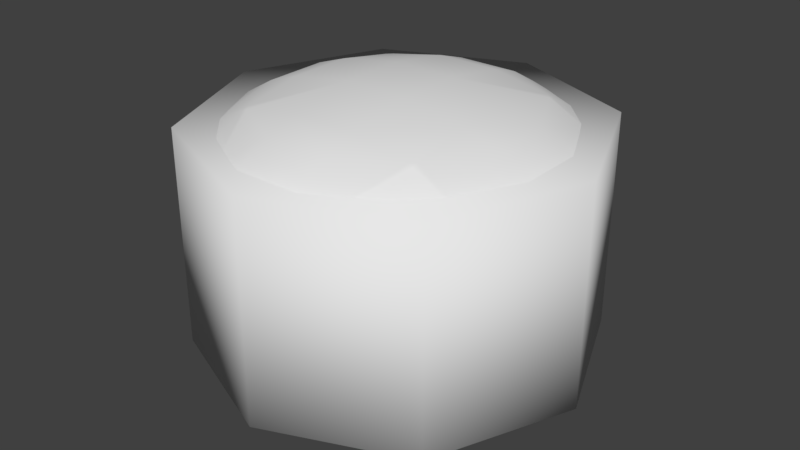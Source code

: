 # Source: makiRoll.blend  (saved by Blender 2.78.0; exported with 4.5.12 LTS)
import bpy
from mathutils import Matrix  # noqa: F401  (used for matrix-valued properties, if any)

bpy.ops.wm.read_factory_settings(use_empty=True)
scene = bpy.context.scene
scene.name = 'Scene'

# ---- collections
col_collection_1 = bpy.data.collections.new('Collection 1'); scene.collection.children.link(col_collection_1)

# ---- world
world_world = bpy.data.worlds.new('World'); scene.world = world_world
world_world.color = (0.05088, 0.05088, 0.05088)
world_world.use_sun_shadow = False
world_world.sun_shadow_jitter_overblur = 0.0
world_world.cycles.sampling_method = 'MANUAL'

# ---- meshes
me_cylinder = bpy.data.meshes.new('Cylinder')
me_cylinder.from_pydata([(2.394e-08, 1.476, -0.4856), (2.394e-08, 1.476, 1.135), (1.044, 1.044, -0.4856), (1.044, 1.044, 1.135), (1.476, -6.772e-08, -0.4856), (1.476, -6.772e-08, 1.135), (1.044, -1.044, -0.4856), (1.044, -1.044, 1.135), (-1.051e-07, -1.476, -0.4856), (-1.051e-07, -1.476, 1.135), (-1.044, -1.044, -0.4856), (-1.044, -1.044, 1.135), (-1.476, 1.44e-08, -0.4856), (-1.476, 1.44e-08, 1.135), (-1.044, 1.044, -0.4856), (-1.044, 1.044, 1.135)], [], [(0, 1, 3, 2), (2, 3, 5, 4), (4, 5, 7, 6), (6, 7, 9, 8), (8, 9, 11, 10), (10, 11, 13, 12), (3, 1, 15, 13, 11, 9, 7, 5), (12, 13, 15, 14), (14, 15, 1, 0), (0, 2, 4, 6, 8, 10, 12, 14)])
me_cylinder.polygons.foreach_set('use_smooth', [True] * 10)
_uv = me_cylinder.uv_layers.new(name='UVMap')
_uv.uv.foreach_set('vector', [0.6082, 0.6487, 0.8988, 0.6487, 0.8988, 0.8513, 0.6082, 0.8513, 0.005382, 0.5054, 0.296, 0.5054, 0.296, 0.6487, 0.005382, 0.6487, 0.005382, 0.6487, 0.296, 0.6487, 0.296, 0.8513, 0.005382, 0.8513, 0.005382, 0.8513, 0.296, 0.8513, 0.296, 0.9946, 0.005382, 0.9946, 0.5974, 0.9946, 0.3068, 0.9946, 0.3068, 0.8513, 0.5974, 0.8513, 0.5974, 0.8513, 0.3068, 0.8513, 0.3068, 0.6487, 0.5974, 0.6487, 0.5054, 0.1487, 0.6487, 0.005382, 0.8513, 0.005382, 0.9946, 0.1487, 0.9946, 0.3513, 0.8513, 0.4946, 0.6487, 0.4946, 0.5054, 0.3513, 0.5974, 0.6487, 0.3068, 0.6487, 0.3068, 0.5054, 0.5974, 0.5054, 0.6082, 0.5054, 0.8988, 0.5054, 0.8988, 0.6487, 0.6082, 0.6487, 0.005382, 0.1487, 0.1487, 0.005382, 0.3513, 0.005382, 0.4946, 0.1487, 0.4946, 0.3513, 0.3513, 0.4946, 0.1487, 0.4946, 0.005382, 0.3513])
me_cylinder.use_remesh_preserve_volume = False
me_cylinder.use_remesh_preserve_attributes = False
me_cylinder.use_mirror_vertex_groups = False
me_cylinder.update()
me_mesh_001 = bpy.data.meshes.new('Mesh.001')
me_mesh_001.from_pydata([(-1.3, -1.0, -0.4026), (-1.3, -1.06, -0.2), (-1.3, -0.8957, -0.6), (-1.7, -0.6, -0.5666), (-1.7, -0.8014, -0.2), (-1.43, -1.0, -0.2), (-1.676, -0.6, -0.6), (-1.7, -0.8014, 0.2), (-1.43, -1.0, 0.2), (-1.7, -0.6, 0.5666), (-1.676, -0.6, 0.6), (-1.3, -0.8957, 0.6), (-1.3, -1.0, 0.4026), (-1.3, -0.6, 0.8957), (-1.7, -0.2, 0.8014), (-1.43, -0.2, 1.0), (-1.3, -0.4026, 1.0), (-1.7, -0.5666, 0.6), (-1.3, -0.2, 1.06), (-1.43, 0.2, 1.0), (-1.3, 0.2, 1.06), (-1.3, 0.4026, 1.0), (-1.7, 0.2, 0.8014), (-1.7, 0.5666, 0.6), (-1.676, 0.6, 0.6), (-1.3, 0.6, 0.8957), (-1.7, 0.6, 0.5666), (-1.7, 0.8014, 0.2), (-1.43, 1.0, 0.2), (-1.3, 1.0, 0.4026), (-1.3, 0.8957, 0.6), (-1.7, 0.8014, -0.2), (-1.43, 1.0, -0.2), (-1.7, 0.6, -0.5666), (-1.676, 0.6, -0.6), (-1.3, 0.8957, -0.6), (-1.3, 1.0, -0.4026), (-1.3, 0.6, -0.8957), (-1.7, 0.2, -0.8014), (-1.43, 0.2, -1.0), (-1.3, 0.4026, -1.0), (-1.7, 0.5666, -0.6), (-1.7, -0.2, -0.8014), (-1.43, -0.2, -1.0), (-1.3, -0.2, -1.06), (-1.3, 0.2, -1.06), (-1.3, -0.4026, -1.0), (-1.3, -0.6, -0.8957), (-1.7, -0.5666, -0.6), (-1.861, -0.2, -0.6), (-2.015, -0.2, -0.2), (-1.861, -0.6, -0.2), (-2.015, -0.2, 0.2), (-1.861, -0.6, 0.2), (-1.861, -0.2, 0.6), (-2.015, 0.2, 0.2), (-1.861, 0.2, 0.6), (-2.015, 0.2, -0.2), (-1.861, 0.6, -0.2), (-1.861, 0.6, 0.2), (-1.861, 0.2, -0.6), (-1.3, 1.06, -0.2), (-1.3, 1.06, 0.2), (-1.3, -1.06, 0.2), (1.544, -1.0, 0.4026), (1.544, -1.06, 0.2), (1.544, -0.8957, 0.6), (1.944, -0.6, 0.5666), (1.944, -0.8014, 0.2), (1.674, -1.0, 0.2), (1.92, -0.6, 0.6), (1.944, -0.8014, -0.2), (1.674, -1.0, -0.2), (1.944, -0.6, -0.5666), (1.92, -0.6, -0.6), (1.544, -0.8957, -0.6), (1.544, -1.0, -0.4026), (1.544, -0.6, -0.8957), (1.944, -0.2, -0.8014), (1.674, -0.2, -1.0), (1.544, -0.4026, -1.0), (1.944, -0.5666, -0.6), (1.544, -0.2, -1.06), (1.674, 0.2, -1.0), (1.544, 0.2, -1.06), (1.544, 0.4026, -1.0), (1.944, 0.2, -0.8014), (1.944, 0.5666, -0.6), (1.92, 0.6, -0.6), (1.544, 0.6, -0.8957), (1.944, 0.6, -0.5666), (1.944, 0.8014, -0.2), (1.674, 1.0, -0.2), (1.544, 1.0, -0.4026), (1.544, 0.8957, -0.6), (1.944, 0.8014, 0.2), (1.674, 1.0, 0.2), (1.944, 0.6, 0.5666), (1.92, 0.6, 0.6), (1.544, 0.8957, 0.6), (1.544, 1.0, 0.4026), (1.544, 0.6, 0.8957), (1.944, 0.2, 0.8014), (1.674, 0.2, 1.0), (1.544, 0.4026, 1.0), (1.944, 0.5666, 0.6), (1.944, -0.2, 0.8014), (1.674, -0.2, 1.0), (1.544, -0.2, 1.06), (1.544, 0.2, 1.06), (1.544, -0.4026, 1.0), (1.544, -0.6, 0.8957), (1.944, -0.5666, 0.6), (2.105, -0.2, 0.6), (2.259, -0.2, 0.2), (2.105, -0.6, 0.2), (2.259, -0.2, -0.2), (2.105, -0.6, -0.2), (2.105, -0.2, -0.6), (2.259, 0.2, -0.2), (2.105, 0.2, -0.6), (2.259, 0.2, 0.2), (2.105, 0.6, 0.2), (2.105, 0.6, -0.2), (2.105, 0.2, 0.6), (1.544, 1.06, 0.2), (1.544, 1.06, -0.2), (1.544, -1.06, -0.2)], [], [(0, 5, 4, 3), (6, 2, 0, 3), (5, 8, 7, 4), (12, 11, 10, 9), (7, 8, 12, 9), (10, 11, 13), (13, 16, 15, 14), (17, 10, 13, 14), (15, 16, 18), (20, 19, 15, 18), (21, 19, 20), (25, 24, 23, 22), (19, 21, 25, 22), (23, 24, 26), (29, 28, 27, 26), (24, 30, 29, 26), (27, 28, 32, 31), (36, 35, 34, 33), (31, 32, 36, 33), (34, 35, 37), (37, 40, 39, 38), (41, 34, 37, 38), (38, 39, 43, 42), (43, 39, 45, 44), (46, 43, 44), (47, 6, 48, 42), (43, 46, 47, 42), (48, 49, 42), (50, 49, 48, 3), (51, 50, 3), (53, 52, 50, 51), (54, 52, 53, 9), (17, 54, 9), (54, 56, 55, 52), (22, 56, 54, 14), (52, 55, 57, 50), (55, 59, 58, 57), (60, 57, 58, 33), (41, 60, 33), (50, 57, 60, 49), (49, 60, 38, 42), (60, 41, 38), (32, 61, 36), (34, 41, 33), (58, 31, 33), (32, 28, 62, 61), (58, 59, 27, 31), (62, 28, 29), (27, 59, 26), (30, 24, 25), (23, 56, 22), (15, 19, 22, 14), (54, 17, 14), (10, 17, 9), (53, 7, 9), (63, 8, 5, 1), (7, 53, 51, 4), (2, 6, 47), (48, 6, 3), (4, 51, 3), (1, 5, 0), (55, 56, 23, 26), (59, 55, 26), (39, 40, 45), (8, 63, 12), (64, 69, 68, 67), (70, 66, 64, 67), (69, 72, 71, 68), (76, 75, 74, 73), (71, 72, 76, 73), (74, 75, 77), (77, 80, 79, 78), (81, 74, 77, 78), (79, 80, 82), (84, 83, 79, 82), (85, 83, 84), (89, 88, 87, 86), (83, 85, 89, 86), (87, 88, 90), (93, 92, 91, 90), (88, 94, 93, 90), (91, 92, 96, 95), (100, 99, 98, 97), (95, 96, 100, 97), (98, 99, 101), (101, 104, 103, 102), (105, 98, 101, 102), (102, 103, 107, 106), (107, 103, 109, 108), (110, 107, 108), (111, 70, 112, 106), (107, 110, 111, 106), (112, 113, 106), (114, 113, 112, 67), (115, 114, 67), (117, 116, 114, 115), (118, 116, 117, 73), (81, 118, 73), (118, 120, 119, 116), (86, 120, 118, 78), (116, 119, 121, 114), (119, 123, 122, 121), (124, 121, 122, 97), (105, 124, 97), (114, 121, 124, 113), (113, 124, 102, 106), (124, 105, 102), (96, 125, 100), (98, 105, 97), (122, 95, 97), (96, 92, 126, 125), (122, 123, 91, 95), (126, 92, 93), (91, 123, 90), (94, 88, 89), (87, 120, 86), (79, 83, 86, 78), (118, 81, 78), (74, 81, 73), (117, 71, 73), (127, 72, 69, 65), (71, 117, 115, 68), (66, 70, 111), (112, 70, 67), (68, 115, 67), (65, 69, 64), (119, 120, 87, 90), (123, 119, 90), (103, 104, 109), (72, 127, 76)])
me_mesh_001.polygons.foreach_set('use_smooth', [True] * 130)
_uv = me_mesh_001.uv_layers.new(name='UVMap')
_uv.uv.foreach_set('vector', [0.01399, 0.8478, 0.03377, 0.7943, 0.1027, 0.7873, 0.1413, 0.8565, 0.1399, 0.8646, 0.04089, 0.8928, 0.01399, 0.8478, 0.1413, 0.8565, 0.03377, 0.7943, 0.03313, 0.7049, 0.1033, 0.7116, 0.1027, 0.7873, 0.01346, 0.6519, 0.04044, 0.607, 0.1394, 0.6352, 0.1407, 0.6433, 0.1033, 0.7116, 0.03313, 0.7049, 0.01346, 0.6519, 0.1407, 0.6433, 0.1394, 0.6352, 0.04044, 0.607, 0.112, 0.5345, 0.112, 0.5345, 0.1599, 0.514, 0.2111, 0.5323, 0.2162, 0.5986, 0.1473, 0.6372, 0.1394, 0.6352, 0.112, 0.5345, 0.2162, 0.5986, 0.2111, 0.5323, 0.1599, 0.514, 0.208, 0.5001, 0.2995, 0.5003, 0.2966, 0.5318, 0.2111, 0.5323, 0.208, 0.5001, 0.3474, 0.5138, 0.2966, 0.5318, 0.2995, 0.5003, 0.3956, 0.5345, 0.3681, 0.6357, 0.3602, 0.6377, 0.2914, 0.5994, 0.2966, 0.5318, 0.3474, 0.5138, 0.3956, 0.5345, 0.2914, 0.5994, 0.3602, 0.6377, 0.3681, 0.6357, 0.3668, 0.6438, 0.4945, 0.6527, 0.4748, 0.7058, 0.4045, 0.7125, 0.3668, 0.6438, 0.3681, 0.6357, 0.4675, 0.6075, 0.4945, 0.6527, 0.3668, 0.6438, 0.4045, 0.7125, 0.4748, 0.7058, 0.4741, 0.795, 0.4053, 0.7881, 0.4938, 0.8484, 0.467, 0.893, 0.3685, 0.8649, 0.3672, 0.8568, 0.4053, 0.7881, 0.4741, 0.795, 0.4938, 0.8484, 0.3672, 0.8568, 0.3685, 0.8649, 0.467, 0.893, 0.3958, 0.9654, 0.3958, 0.9654, 0.348, 0.9859, 0.2974, 0.9681, 0.2923, 0.9008, 0.3607, 0.8628, 0.3685, 0.8649, 0.3958, 0.9654, 0.2923, 0.9008, 0.2923, 0.9008, 0.2974, 0.9681, 0.212, 0.9677, 0.2172, 0.9014, 0.212, 0.9677, 0.2974, 0.9681, 0.3004, 0.9995, 0.209, 0.9999, 0.1607, 0.986, 0.212, 0.9677, 0.209, 0.9999, 0.1126, 0.9654, 0.1399, 0.8646, 0.1479, 0.8626, 0.2172, 0.9014, 0.212, 0.9677, 0.1607, 0.986, 0.1126, 0.9654, 0.2172, 0.9014, 0.1479, 0.8626, 0.2202, 0.854, 0.2172, 0.9014, 0.222, 0.7823, 0.2202, 0.854, 0.1479, 0.8626, 0.1413, 0.8565, 0.1501, 0.7843, 0.222, 0.7823, 0.1413, 0.8565, 0.1497, 0.7147, 0.2214, 0.7174, 0.222, 0.7823, 0.1501, 0.7843, 0.2189, 0.6459, 0.2214, 0.7174, 0.1497, 0.7147, 0.1407, 0.6433, 0.1473, 0.6372, 0.2189, 0.6459, 0.1407, 0.6433, 0.2189, 0.6459, 0.288, 0.646, 0.2862, 0.7178, 0.2214, 0.7174, 0.2914, 0.5994, 0.288, 0.646, 0.2189, 0.6459, 0.2162, 0.5986, 0.2214, 0.7174, 0.2862, 0.7178, 0.2866, 0.7827, 0.222, 0.7823, 0.2862, 0.7178, 0.3581, 0.7159, 0.3581, 0.7854, 0.2866, 0.7827, 0.2892, 0.8543, 0.2866, 0.7827, 0.3581, 0.7854, 0.3672, 0.8568, 0.3607, 0.8628, 0.2892, 0.8543, 0.3672, 0.8568, 0.222, 0.7823, 0.2866, 0.7827, 0.2892, 0.8543, 0.2202, 0.854, 0.2202, 0.854, 0.2892, 0.8543, 0.2923, 0.9008, 0.2172, 0.9014, 0.2892, 0.8543, 0.3607, 0.8628, 0.2923, 0.9008, 0.4741, 0.795, 0.5077, 0.798, 0.4938, 0.8484, 0.3685, 0.8649, 0.3607, 0.8628, 0.3672, 0.8568, 0.3581, 0.7854, 0.4053, 0.7881, 0.3672, 0.8568, 0.4741, 0.795, 0.4748, 0.7058, 0.5079, 0.703, 0.5077, 0.798, 0.3581, 0.7854, 0.3581, 0.7159, 0.4045, 0.7125, 0.4053, 0.7881, 0.5079, 0.703, 0.4748, 0.7058, 0.4945, 0.6527, 0.4045, 0.7125, 0.3581, 0.7159, 0.3668, 0.6438, 0.4675, 0.6075, 0.3681, 0.6357, 0.3956, 0.5345, 0.3602, 0.6377, 0.288, 0.646, 0.2914, 0.5994, 0.2111, 0.5323, 0.2966, 0.5318, 0.2914, 0.5994, 0.2162, 0.5986, 0.2189, 0.6459, 0.1473, 0.6372, 0.2162, 0.5986, 0.1394, 0.6352, 0.1473, 0.6372, 0.1407, 0.6433, 0.1497, 0.7147, 0.1033, 0.7116, 0.1407, 0.6433, 0.0001008, 0.7021, 0.03313, 0.7049, 0.03377, 0.7943, 0.0001008, 0.7972, 0.1033, 0.7116, 0.1497, 0.7147, 0.1501, 0.7843, 0.1027, 0.7873, 0.04089, 0.8928, 0.1399, 0.8646, 0.1126, 0.9654, 0.1479, 0.8626, 0.1399, 0.8646, 0.1413, 0.8565, 0.1027, 0.7873, 0.1501, 0.7843, 0.1413, 0.8565, 0.0001008, 0.7972, 0.03377, 0.7943, 0.01399, 0.8478, 0.2862, 0.7178, 0.288, 0.646, 0.3602, 0.6377, 0.3668, 0.6438, 0.3581, 0.7159, 0.2862, 0.7178, 0.3668, 0.6438, 0.2974, 0.9681, 0.348, 0.9859, 0.3004, 0.9995, 0.03313, 0.7049, 0.0001008, 0.7021, 0.01346, 0.6519, 0.01399, 0.3478, 0.03377, 0.2943, 0.1027, 0.2873, 0.1413, 0.3565, 0.1399, 0.3646, 0.04089, 0.3928, 0.01399, 0.3478, 0.1413, 0.3565, 0.03377, 0.2943, 0.03313, 0.2049, 0.1033, 0.2116, 0.1027, 0.2873, 0.01346, 0.1519, 0.04044, 0.107, 0.1394, 0.1352, 0.1407, 0.1433, 0.1033, 0.2116, 0.03313, 0.2049, 0.01346, 0.1519, 0.1407, 0.1433, 0.1394, 0.1352, 0.04044, 0.107, 0.112, 0.03455, 0.112, 0.03455, 0.1599, 0.01403, 0.2111, 0.03225, 0.2162, 0.09865, 0.1473, 0.1372, 0.1394, 0.1352, 0.112, 0.03455, 0.2162, 0.09865, 0.2111, 0.03225, 0.1599, 0.01403, 0.208, 0.0001008, 0.2995, 0.0002694, 0.2966, 0.03183, 0.2111, 0.03225, 0.208, 0.0001008, 0.3474, 0.01382, 0.2966, 0.03183, 0.2995, 0.0002694, 0.3956, 0.03448, 0.3681, 0.1357, 0.3602, 0.1377, 0.2914, 0.09937, 0.2966, 0.03183, 0.3474, 0.01382, 0.3956, 0.03448, 0.2914, 0.09937, 0.3602, 0.1377, 0.3681, 0.1357, 0.3668, 0.1438, 0.4945, 0.1527, 0.4748, 0.2058, 0.4045, 0.2125, 0.3668, 0.1438, 0.3681, 0.1357, 0.4675, 0.1075, 0.4945, 0.1527, 0.3668, 0.1438, 0.4045, 0.2125, 0.4748, 0.2058, 0.4741, 0.295, 0.4053, 0.2881, 0.4938, 0.3484, 0.467, 0.393, 0.3685, 0.3649, 0.3672, 0.3568, 0.4053, 0.2881, 0.4741, 0.295, 0.4938, 0.3484, 0.3672, 0.3568, 0.3685, 0.3649, 0.467, 0.393, 0.3958, 0.4654, 0.3958, 0.4654, 0.348, 0.4859, 0.2974, 0.4681, 0.2923, 0.4008, 0.3607, 0.3628, 0.3685, 0.3649, 0.3958, 0.4654, 0.2923, 0.4008, 0.2923, 0.4008, 0.2974, 0.4681, 0.212, 0.4677, 0.2172, 0.4014, 0.212, 0.4677, 0.2974, 0.4681, 0.3004, 0.4995, 0.209, 0.4999, 0.1607, 0.486, 0.212, 0.4677, 0.209, 0.4999, 0.1126, 0.4654, 0.1399, 0.3646, 0.1479, 0.3626, 0.2172, 0.4014, 0.212, 0.4677, 0.1607, 0.486, 0.1126, 0.4654, 0.2172, 0.4014, 0.1479, 0.3626, 0.2202, 0.354, 0.2172, 0.4014, 0.222, 0.2823, 0.2202, 0.354, 0.1479, 0.3626, 0.1413, 0.3565, 0.1501, 0.2843, 0.222, 0.2823, 0.1413, 0.3565, 0.1497, 0.2147, 0.2214, 0.2174, 0.222, 0.2823, 0.1501, 0.2843, 0.2189, 0.1459, 0.2214, 0.2174, 0.1497, 0.2147, 0.1407, 0.1433, 0.1473, 0.1372, 0.2189, 0.1459, 0.1407, 0.1433, 0.2189, 0.1459, 0.288, 0.146, 0.2862, 0.2178, 0.2214, 0.2174, 0.2914, 0.09937, 0.288, 0.146, 0.2189, 0.1459, 0.2162, 0.09865, 0.2214, 0.2174, 0.2862, 0.2178, 0.2866, 0.2827, 0.222, 0.2823, 0.2862, 0.2178, 0.3581, 0.2159, 0.3581, 0.2854, 0.2866, 0.2827, 0.2892, 0.3543, 0.2866, 0.2827, 0.3581, 0.2854, 0.3672, 0.3568, 0.3607, 0.3628, 0.2892, 0.3543, 0.3672, 0.3568, 0.222, 0.2823, 0.2866, 0.2827, 0.2892, 0.3543, 0.2202, 0.354, 0.2202, 0.354, 0.2892, 0.3543, 0.2923, 0.4008, 0.2172, 0.4014, 0.2892, 0.3543, 0.3607, 0.3628, 0.2923, 0.4008, 0.4741, 0.295, 0.5077, 0.298, 0.4938, 0.3484, 0.3685, 0.3649, 0.3607, 0.3628, 0.3672, 0.3568, 0.3581, 0.2854, 0.4053, 0.2881, 0.3672, 0.3568, 0.4741, 0.295, 0.4748, 0.2058, 0.5079, 0.203, 0.5077, 0.298, 0.3581, 0.2854, 0.3581, 0.2159, 0.4045, 0.2125, 0.4053, 0.2881, 0.5079, 0.203, 0.4748, 0.2058, 0.4945, 0.1527, 0.4045, 0.2125, 0.3581, 0.2159, 0.3668, 0.1438, 0.4675, 0.1075, 0.3681, 0.1357, 0.3956, 0.03448, 0.3602, 0.1377, 0.288, 0.146, 0.2914, 0.09937, 0.2111, 0.03225, 0.2966, 0.03183, 0.2914, 0.09937, 0.2162, 0.09865, 0.2189, 0.1459, 0.1473, 0.1372, 0.2162, 0.09865, 0.1394, 0.1352, 0.1473, 0.1372, 0.1407, 0.1433, 0.1497, 0.2147, 0.1033, 0.2116, 0.1407, 0.1433, 0.0001008, 0.2021, 0.03313, 0.2049, 0.03377, 0.2943, 0.0001008, 0.2972, 0.1033, 0.2116, 0.1497, 0.2147, 0.1501, 0.2843, 0.1027, 0.2873, 0.04089, 0.3928, 0.1399, 0.3646, 0.1126, 0.4654, 0.1479, 0.3626, 0.1399, 0.3646, 0.1413, 0.3565, 0.1027, 0.2873, 0.1501, 0.2843, 0.1413, 0.3565, 0.0001008, 0.2972, 0.03377, 0.2943, 0.01399, 0.3478, 0.2862, 0.2178, 0.288, 0.146, 0.3602, 0.1377, 0.3668, 0.1438, 0.3581, 0.2159, 0.2862, 0.2178, 0.3668, 0.1438, 0.2974, 0.4681, 0.348, 0.4859, 0.3004, 0.4995, 0.03313, 0.2049, 0.0001008, 0.2021, 0.01346, 0.1519])
me_mesh_001.use_remesh_preserve_volume = False
me_mesh_001.use_remesh_preserve_attributes = False
me_mesh_001.use_mirror_vertex_groups = False
me_mesh_001.update()

# ---- objects
ob_cylinder = bpy.data.objects.new('Cylinder', me_cylinder)
ob_mball_001 = bpy.data.objects.new('Mball.001', me_mesh_001)

# ---- transforms, parenting, visibility, modifiers, constraints
ob_cylinder.location = (0.0, 0.1058, 0.0)
ob_cylinder.lineart.crease_threshold = 0.0
ob_mball_001.location = (0.01991, 0.07841, 0.4221)
ob_mball_001.rotation_euler = (-0.0, 1.571, 0.0)
ob_mball_001.scale = (0.4996, 1.206, 1.167)
ob_mball_001.lineart.crease_threshold = 0.0

# ---- collection membership
col_collection_1.objects.link(ob_cylinder)
col_collection_1.objects.link(ob_mball_001)

# ---- scene / render settings (as saved in the file)
scene.frame_start = 1; scene.frame_end = 250; scene.frame_set(1)
scene.render.engine = 'BLENDER_EEVEE_NEXT'
scene.render.resolution_percentage = 50
scene.render.dither_intensity = 0.0
scene.cycles.use_denoising = False
scene.cycles.samples = 128
scene.cycles.sampling_pattern = 'TABULATED_SOBOL'
scene.cycles.light_sampling_threshold = 0.0
scene.cycles.use_adaptive_sampling = False
scene.cycles.use_light_tree = False
scene.cycles.blur_glossy = 0.0
scene.cycles.sample_clamp_indirect = 0.0
scene.view_settings.view_transform = 'Standard'
bpy.context.view_layer.update()

# ---- added for rendering (the .blend has no active camera and no usable light): camera, sun
cam_auto = bpy.data.cameras.new('AutoCamera')
cam_auto.lens = 50.0
cam_auto.sensor_width = 36.0
cam_auto.clip_end = 1000.0
ob_auto_camera = bpy.data.objects.new('AutoCamera', cam_auto)
scene.collection.objects.link(ob_auto_camera)
ob_auto_camera.location = (4.33868, -5.10065, 3.83209)
ob_auto_camera.rotation_euler = (1.09748, -7.21219e-08, 0.694738)
scene.camera = ob_auto_camera
light_auto_sun = bpy.data.lights.new('AutoSun', 'SUN')
light_auto_sun.energy = 3.0
light_auto_sun.angle = 0.0523599
ob_auto_sun = bpy.data.objects.new('AutoSun', light_auto_sun)
scene.collection.objects.link(ob_auto_sun)
ob_auto_sun.rotation_euler = (0.872665, 0.174533, 0.523599)
bpy.context.view_layer.update()
